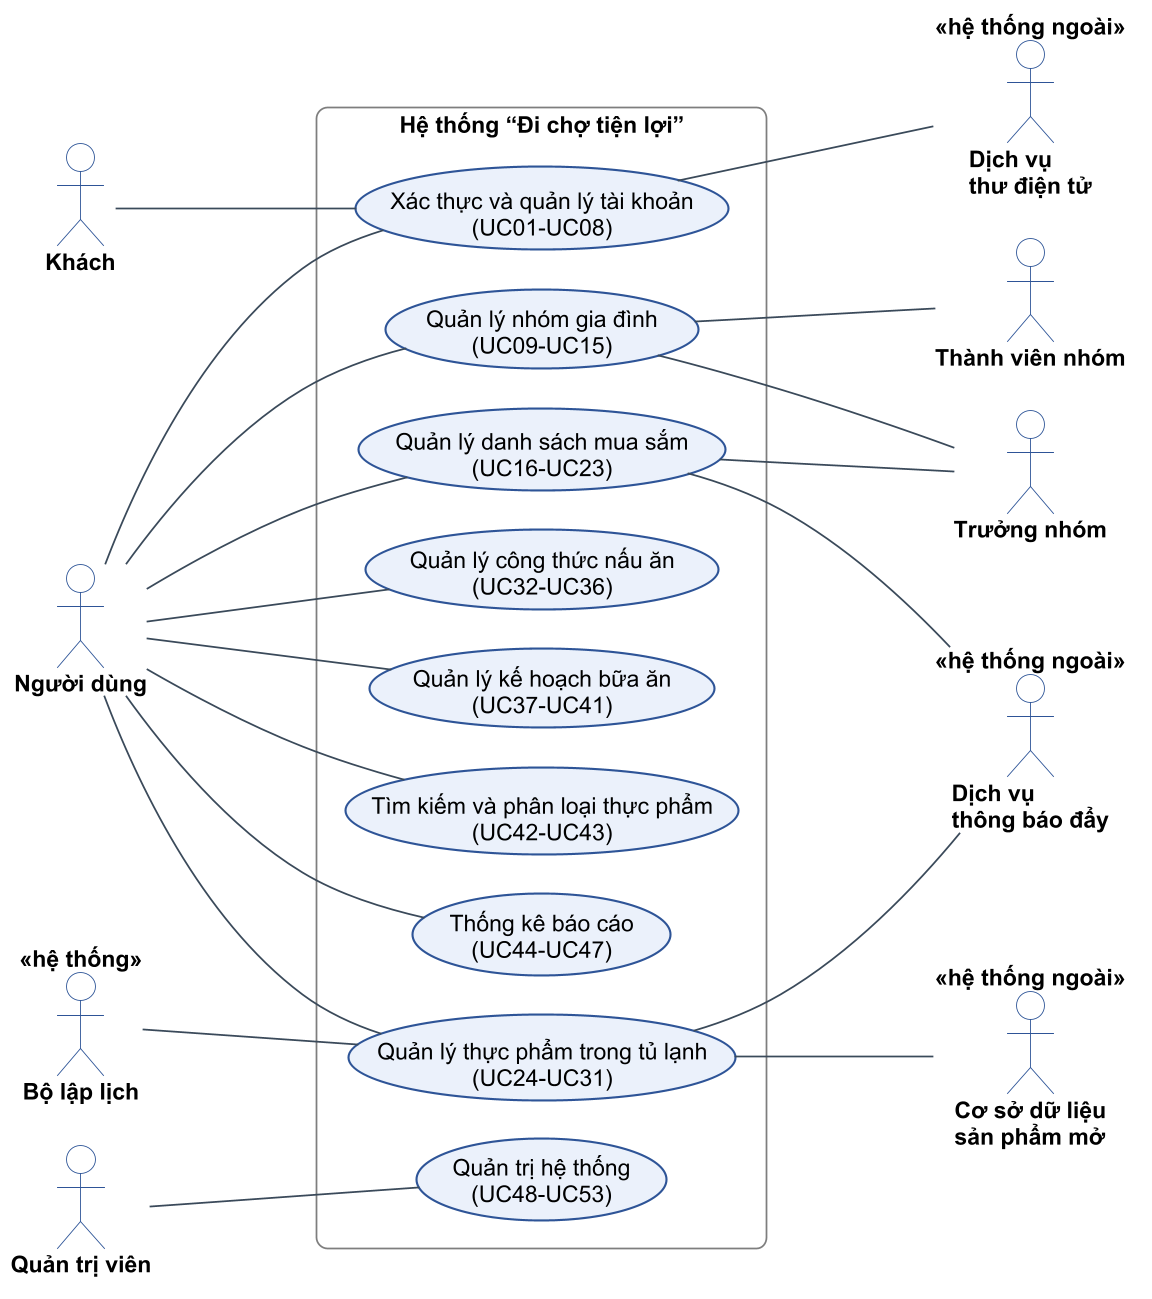

The diagram above was rendered by PlantUML. Its source (embedded in the PNG):
@startuml c2-02-uc-tong-quan
!include _style.iuml
left to right direction
skinparam ranksep 110

actor "Khách" as G
actor "Người dùng" as U
actor "Thành viên nhóm" as M
actor "Trưởng nhóm" as L
actor "Quản trị viên" as A
actor "Bộ lập lịch" as CRON <<hệ thống>>
actor "Dịch vụ\nthư điện tử" as MAIL <<hệ thống ngoài>>
actor "Dịch vụ\nthông báo đẩy" as PUSH <<hệ thống ngoài>>
actor "Cơ sở dữ liệu\nsản phẩm mở" as BAR <<hệ thống ngoài>>

rectangle "Hệ thống “Đi chợ tiện lợi”" as SYSB {
  usecase "Xác thực và quản lý tài khoản\n(UC01-UC08)" as P1
  usecase "Quản lý nhóm gia đình\n(UC09-UC15)" as P2
  usecase "Quản lý danh sách mua sắm\n(UC16-UC23)" as P3
  usecase "Quản lý thực phẩm trong tủ lạnh\n(UC24-UC31)" as P4
  usecase "Quản lý công thức nấu ăn\n(UC32-UC36)" as P5
  usecase "Quản lý kế hoạch bữa ăn\n(UC37-UC41)" as P6
  usecase "Tìm kiếm và phân loại thực phẩm\n(UC42-UC43)" as P7
  usecase "Thống kê báo cáo\n(UC44-UC47)" as P8
  usecase "Quản trị hệ thống\n(UC48-UC53)" as P9
}

G -- P1
U -- P1
U -- P2
U -- P3
U -- P4
U -- P5
U -- P6
U -- P7
U -- P8
P2 -- M
P2 -- L
P3 -- L
CRON -- P4
A -- P9
P1 -- MAIL
P3 -- PUSH
P4 -- PUSH
P4 -- BAR
@enduml